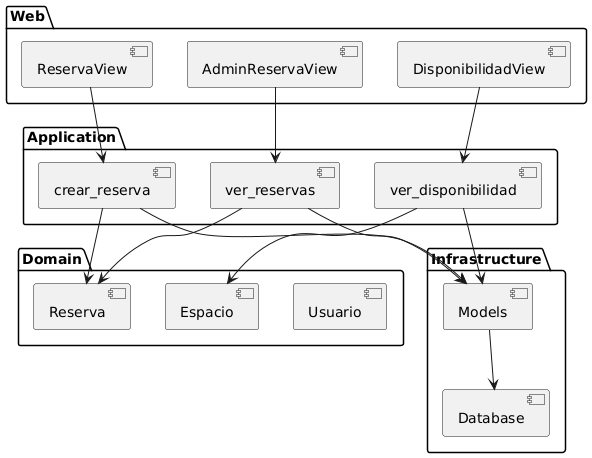

The diagram above was rendered by PlantUML. Its source (embedded in the PNG):
@startuml
package "Web" {
  [ReservaView]
  [DisponibilidadView]
  [AdminReservaView]
}

package "Application" {
  [crear_reserva]
  [ver_disponibilidad]
  [ver_reservas]
}

package "Domain" {
  [Reserva]
  [Espacio]
  [Usuario]
}

package "Infrastructure" {
  [Models]
  [Database]
}

[ReservaView] --> [crear_reserva]
[DisponibilidadView] --> [ver_disponibilidad]
[AdminReservaView] --> [ver_reservas]

[crear_reserva] --> [Reserva]
[ver_disponibilidad] --> [Espacio]
[ver_reservas] --> [Reserva]

[crear_reserva] --> [Models]
[ver_disponibilidad] --> [Models]
[ver_reservas] --> [Models]

[Models] --> [Database]
@enduml